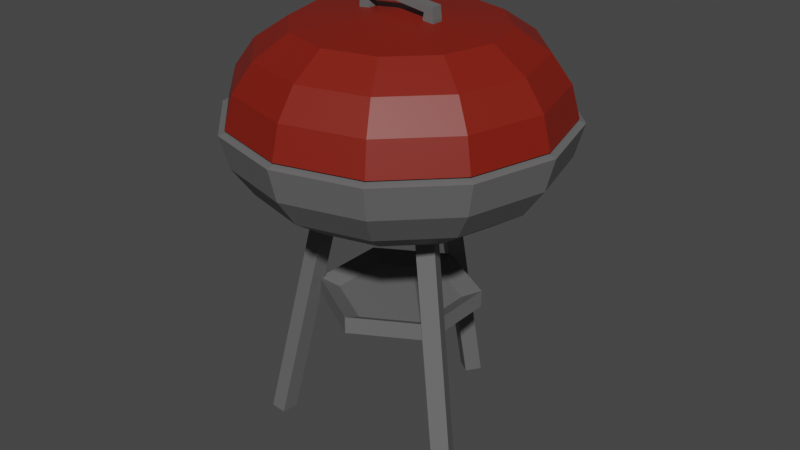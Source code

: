# Source: Grill1.blend  (saved by Blender 2.93.21; exported with 4.5.12 LTS)
import bpy
from mathutils import Matrix  # noqa: F401  (used for matrix-valued properties, if any)

bpy.ops.wm.read_factory_settings(use_empty=True)
scene = bpy.context.scene
scene.name = 'Scene'

# ---- collections
col_collection = bpy.data.collections.new('Collection'); scene.collection.children.link(col_collection)

# ---- materials (node trees are filled in below, after node groups)
mat_metalgrill1 = bpy.data.materials.new('MetalGrill1')
mat_metalgrill1.use_transparent_shadow = False
mat_metal2grill1 = bpy.data.materials.new('Metal2Grill1')
mat_metal2grill1.use_transparent_shadow = False

# ---- material node trees
mat_metalgrill1.use_nodes = True; mat_metalgrill1.node_tree.nodes.clear()
_N = mat_metalgrill1.node_tree.nodes; _L = mat_metalgrill1.node_tree.links
n0 = _N.new('ShaderNodeBsdfPrincipled'); n0.name = 'Principled BSDF'; n0.location = (10, 300)
n0.distribution = 'GGX'
n0.subsurface_method = 'BURLEY'
n0.inputs[0].default_value = (0.1329, 0.1329, 0.1329, 1.0)
n0.inputs[3].default_value = 1.45
n0.inputs[27].default_value = (0.0, 0.0, 0.0, 1.0)
n0.inputs[28].default_value = 1.0
n1 = _N.new('ShaderNodeOutputMaterial'); n1.name = 'Material Output'; n1.location = (300, 300)
_L.new(n0.outputs[0], n1.inputs[0])
n1.is_active_output = True
mat_metal2grill1.use_nodes = True; mat_metal2grill1.node_tree.nodes.clear()
_N = mat_metal2grill1.node_tree.nodes; _L = mat_metal2grill1.node_tree.links
n0 = _N.new('ShaderNodeBsdfPrincipled'); n0.name = 'Principled BSDF'; n0.location = (10, 300)
n0.distribution = 'GGX'
n0.subsurface_method = 'BURLEY'
n0.inputs[0].default_value = (0.2086, 0.01033, 0.002732, 1.0)
n0.inputs[3].default_value = 1.45
n0.inputs[27].default_value = (0.0, 0.0, 0.0, 1.0)
n0.inputs[28].default_value = 1.0
n1 = _N.new('ShaderNodeOutputMaterial'); n1.name = 'Material Output'; n1.location = (300, 300)
_L.new(n0.outputs[0], n1.inputs[0])
n1.is_active_output = True

# ---- world
world_world = bpy.data.worlds.new('World'); scene.world = world_world
world_world.use_nodes = True; world_world.node_tree.nodes.clear()
_N = world_world.node_tree.nodes; _L = world_world.node_tree.links
n0 = _N.new('ShaderNodeOutputWorld'); n0.name = 'World Output'; n0.location = (300, 300)
n1 = _N.new('ShaderNodeBackground'); n1.name = 'Background'; n1.location = (10, 300)
n1.inputs[0].default_value = (0.05088, 0.05088, 0.05088, 1.0)
_L.new(n1.outputs[0], n0.inputs[0])
n0.is_active_output = True
world_world.color = (0.05088, 0.05088, 0.05088)
world_world.use_sun_shadow = False
world_world.sun_shadow_jitter_overblur = 0.0

# ---- meshes
me_cube_031 = bpy.data.meshes.new('Cube.031')
me_cube_031.from_pydata([(-0.1175, -0.01676, 0.2951), (-0.1175, -0.01676, 0.3181), (-0.1175, 0.01577, 0.2951), (-0.1175, 0.01577, 0.3181), (-0.08497, -0.01676, 0.2951), (-0.08497, -0.01676, 0.3181), (-0.08497, 0.01577, 0.2951), (-0.08497, 0.01577, 0.311), (-0.1141, -0.01676, 0.3502), (-0.1141, 0.01577, 0.3502), (-0.08995, 0.005687, 0.3411), (-0.0884, -0.01676, 0.334), (0.1175, -0.01676, 0.2951), (0.1175, -0.01676, 0.3181), (0.1175, 0.01577, 0.2951), (0.1175, 0.01577, 0.3181), (0.08497, -0.01676, 0.2951), (0.08497, -0.01676, 0.3181), (0.08497, 0.01577, 0.2951), (0.08497, 0.01577, 0.311), (0.1141, -0.01676, 0.3502), (0.1141, 0.01577, 0.3502), (0.08995, 0.005687, 0.3411), (0.08841, -0.01676, 0.334), (1.049e-06, 0.005687, 0.3541), (1.049e-06, 0.01577, 0.3631), (1.049e-06, -0.01676, 0.3631), (1.039e-06, -0.01676, 0.347), (-1.084e-06, 0.4469, -0.03869), (-6e-06, 0.4718, 0.05366), (-0.2233, 0.387, -0.0387), (-0.2358, 0.4086, 0.05364), (-0.3868, 0.2236, -0.03871), (-0.4084, 0.236, 0.05363), (-0.4467, 0.000209, -0.03871), (-0.4716, 0.000209, 0.05363), (-0.3868, -0.2231, -0.03871), (-0.4084, -0.2356, 0.05363), (-0.2233, -0.3866, -0.0387), (-0.2358, -0.4082, 0.05364), (8.227e-06, 0.0002089, -0.2136), (-1.084e-06, -0.4465, -0.03869), (-6e-06, -0.4714, 0.05366), (0.2233, -0.3866, -0.03868), (0.2358, -0.4082, 0.05367), (0.3868, -0.2231, -0.03867), (0.4084, -0.2356, 0.05368), (0.4467, 0.000209, -0.03867), (0.4716, 0.000209, 0.05368), (0.3868, 0.2236, -0.03867), (0.4084, 0.236, 0.05368), (0.2233, 0.387, -0.03868), (0.2358, 0.4086, 0.05367), (3.19e-06, 0.3899, -0.119), (6.602e-06, 0.2941, -0.1831), (-0.1469, 0.2547, -0.1831), (-0.1948, 0.3377, -0.119), (-0.2545, 0.1471, -0.1831), (-0.3375, 0.195, -0.119), (-0.2939, 0.000209, -0.1831), (-0.3897, 0.000209, -0.119), (-0.2545, -0.1467, -0.1831), (-0.3375, -0.1946, -0.119), (-0.1469, -0.2543, -0.1831), (-0.1948, -0.3372, -0.119), (6.602e-06, -0.2937, -0.1831), (3.19e-06, -0.3895, -0.119), (0.1469, -0.2543, -0.1831), (0.1948, -0.3372, -0.119), (0.2545, -0.1467, -0.183), (0.3375, -0.1946, -0.1189), (0.2939, 0.000209, -0.183), (0.3897, 0.000209, -0.1189), (0.2545, 0.1471, -0.183), (0.3375, 0.195, -0.1189), (0.1469, 0.2547, -0.1831), (0.1948, 0.3377, -0.119), (-2.544e-06, 0.3868, -0.01126), (-6.914e-06, 0.408, 0.07083), (-0.1933, 0.335, -0.01127), (-0.2039, 0.3534, 0.07082), (-0.3348, 0.1935, -0.01128), (-0.3532, 0.2041, 0.07081), (-0.3866, 0.000209, -0.01128), (-0.4078, 0.000209, 0.07081), (-0.3348, -0.1931, -0.01128), (-0.3532, -0.2037, 0.07081), (-0.1933, -0.3346, -0.01127), (-0.2039, -0.353, 0.07082), (4.713e-06, 0.0002089, -0.1476), (-2.544e-06, -0.3864, -0.01126), (-6.914e-06, -0.4076, 0.07083), (0.1933, -0.3346, -0.01125), (0.2039, -0.353, 0.07084), (0.3348, -0.1931, -0.01124), (0.3532, -0.2037, 0.07085), (0.3866, 0.000209, -0.01124), (0.4078, 0.000209, 0.07085), (0.3348, 0.1935, -0.01124), (0.3532, 0.2041, 0.07085), (0.1933, 0.335, -0.01125), (0.2039, 0.3534, 0.07084), (7.218e-07, 0.3429, -0.0726), (3.343e-06, 0.2694, -0.1218), (-0.1346, 0.2333, -0.1218), (-0.1713, 0.297, -0.07261), (-0.2331, 0.1348, -0.1218), (-0.2968, 0.1715, -0.07262), (-0.2692, 0.000209, -0.1218), (-0.3427, 0.000209, -0.07262), (-0.2331, -0.1344, -0.1218), (-0.2968, -0.1711, -0.07262), (-0.1346, -0.2329, -0.1218), (-0.1713, -0.2965, -0.07261), (3.343e-06, -0.269, -0.1218), (7.218e-07, -0.3425, -0.0726), (0.1346, -0.2329, -0.1218), (0.1713, -0.2965, -0.07259), (0.2331, -0.1344, -0.1218), (0.2968, -0.1711, -0.07259), (0.2692, 0.000209, -0.1218), (0.3427, 0.000209, -0.07259), (0.2331, 0.1348, -0.1218), (0.2968, 0.1715, -0.07259), (0.1346, 0.2333, -0.1218), (0.1713, 0.297, -0.07259), (-1.645e-06, 0.431, 0.1539), (-8.57e-06, 0.455, 0.06478), (0.2154, 0.3733, 0.1538), (0.2274, 0.3941, 0.06476), (0.3731, 0.2156, 0.1538), (0.3939, 0.2276, 0.06475), (0.4308, 0.0001768, 0.1538), (0.4548, 0.0001768, 0.06474), (0.3731, -0.2152, 0.1538), (0.3939, -0.2272, 0.06475), (0.2154, -0.3729, 0.1538), (0.2274, -0.3937, 0.06476), (1.147e-05, 0.0001768, 0.3225), (-1.645e-06, -0.4307, 0.1539), (-8.57e-06, -0.4547, 0.06478), (-0.2154, -0.3729, 0.1539), (-0.2274, -0.3937, 0.0648), (-0.3731, -0.2152, 0.1539), (-0.3939, -0.2272, 0.06481), (-0.4308, 0.0001768, 0.1539), (-0.4549, 0.0001768, 0.06481), (-0.3731, 0.2156, 0.1539), (-0.3939, 0.2276, 0.06481), (-0.2154, 0.3733, 0.1539), (-0.2274, 0.3941, 0.0648), (4.375e-06, 0.376, 0.2313), (9.18e-06, 0.2836, 0.2931), (0.1417, 0.2456, 0.2931), (0.1879, 0.3257, 0.2313), (0.2455, 0.1419, 0.2931), (0.3255, 0.1881, 0.2313), (0.2835, 0.0001768, 0.2931), (0.3759, 0.0001768, 0.2313), (0.2455, -0.1415, 0.2931), (0.3255, -0.1877, 0.2313), (0.1417, -0.2453, 0.2931), (0.1879, -0.3253, 0.2313), (9.18e-06, -0.2833, 0.2931), (4.375e-06, -0.3757, 0.2313), (-0.1417, -0.2453, 0.2931), (-0.1879, -0.3253, 0.2313), (-0.2455, -0.1415, 0.2931), (-0.3255, -0.1877, 0.2313), (-0.2834, 0.0001768, 0.2931), (-0.3758, 0.0001768, 0.2313), (-0.2455, 0.1419, 0.2931), (-0.3255, 0.1881, 0.2313), (-0.1417, 0.2456, 0.2931), (-0.1879, 0.3257, 0.2313), (-3.702e-06, 0.3731, 0.1274), (-9.858e-06, 0.3935, 0.04821), (0.1865, 0.3231, 0.1274), (0.1967, 0.3408, 0.0482), (0.323, 0.1866, 0.1274), (0.3407, 0.1969, 0.04818), (0.3729, 0.0001768, 0.1274), (0.3934, 0.0001768, 0.04818), (0.323, -0.1863, 0.1274), (0.3407, -0.1965, 0.04818), (0.1865, -0.3228, 0.1274), (0.1967, -0.3405, 0.0482), (6.519e-06, 0.0001768, 0.2589), (-3.702e-06, -0.3728, 0.1274), (-9.858e-06, -0.3932, 0.04821), (-0.1865, -0.3228, 0.1274), (-0.1967, -0.3405, 0.04823), (-0.323, -0.1863, 0.1274), (-0.3407, -0.1965, 0.04824), (-0.3729, 0.0001768, 0.1274), (-0.3934, 0.0001768, 0.04824), (-0.323, 0.1866, 0.1274), (-0.3407, 0.1969, 0.04824), (-0.1865, 0.3231, 0.1274), (-0.1967, 0.3408, 0.04823), (8.98e-07, 0.3307, 0.1866), (4.589e-06, 0.2598, 0.234), (0.1298, 0.225, 0.234), (0.1653, 0.2864, 0.1865), (0.2248, 0.13, 0.234), (0.2862, 0.1654, 0.1865), (0.2596, 0.0001768, 0.234), (0.3305, 0.0001768, 0.1865), (0.2248, -0.1296, 0.234), (0.2862, -0.1651, 0.1865), (0.1298, -0.2247, 0.234), (0.1653, -0.2861, 0.1865), (4.589e-06, -0.2594, 0.234), (8.98e-07, -0.3303, 0.1866), (-0.1298, -0.2247, 0.2341), (-0.1653, -0.2861, 0.1866), (-0.2248, -0.1296, 0.2341), (-0.2862, -0.1651, 0.1866), (-0.2596, 0.0001768, 0.2341), (-0.3305, 0.0001768, 0.1866), (-0.2248, 0.13, 0.2341), (-0.2862, 0.1654, 0.1866), (-0.1298, 0.225, 0.2341), (-0.1653, 0.2864, 0.1866), (6.929e-07, 0.227, -0.5046), (6.96e-07, 0.1718, -0.4803), (0.1965, 0.1136, -0.5046), (0.1487, 0.086, -0.4803), (0.1965, -0.1133, -0.5046), (0.1487, -0.0857, -0.4803), (6.731e-07, -0.2267, -0.5046), (6.792e-07, -0.1715, -0.4803), (-0.1965, -0.1133, -0.5046), (-0.1487, -0.0857, -0.4803), (-0.1965, 0.1136, -0.5046), (-0.1487, 0.086, -0.4803), (0.1965, 0.1136, -0.4558), (6.929e-07, 0.227, -0.4558), (0.1965, -0.1133, -0.4558), (6.731e-07, -0.2267, -0.4558), (-0.1965, -0.1133, -0.4558), (-0.1965, 0.1136, -0.4558), (0.006076, 0.3163, -0.9087), (0.006076, 0.128, -0.0624), (-0.03445, 0.3447, -0.9087), (-0.03445, 0.1564, -0.0624), (0.03445, 0.3568, -0.9087), (0.03445, 0.1685, -0.0624), (-0.006074, 0.3852, -0.9087), (-0.006074, 0.1969, -0.0624), (-0.2768, -0.1527, -0.9087), (-0.1137, -0.0585, -0.0624), (-0.2812, -0.202, -0.9087), (-0.1181, -0.1078, -0.0624), (-0.3261, -0.1484, -0.9087), (-0.163, -0.05419, -0.0624), (-0.3304, -0.1977, -0.9087), (-0.1673, -0.1035, -0.0624), (0.2708, -0.1632, -0.9087), (0.1077, -0.06903, -0.0624), (0.3156, -0.1423, -0.9087), (0.1525, -0.04812, -0.0624), (0.2917, -0.208, -0.9087), (0.1286, -0.1139, -0.0624), (0.3365, -0.1871, -0.9087), (0.1734, -0.09296, -0.0624)], [], [(0, 1, 3, 2), (2, 3, 7, 6), (6, 7, 5, 4), (4, 5, 1, 0), (2, 6, 4, 0), (5, 7, 10, 11), (22, 24, 25, 21), (3, 1, 8, 9), (1, 5, 11, 8), (7, 3, 9, 10), (27, 11, 10, 24), (26, 27, 23, 20), (24, 10, 9, 25), (12, 14, 15, 13), (14, 18, 19, 15), (18, 16, 17, 19), (16, 12, 13, 17), (14, 12, 16, 18), (17, 23, 22, 19), (21, 25, 26, 20), (15, 21, 20, 13), (13, 20, 23, 17), (19, 22, 21, 15), (25, 9, 8, 26), (23, 27, 24, 22), (8, 11, 27, 26), (29, 28, 30, 31), (75, 40, 54), (54, 40, 55), (55, 40, 57), (31, 30, 32, 33), (32, 58, 60, 34), (57, 40, 59), (33, 32, 34, 35), (34, 60, 62, 36), (59, 40, 61), (35, 34, 36, 37), (36, 62, 64, 38), (61, 40, 63), (37, 36, 38, 39), (38, 64, 66, 41), (39, 38, 41, 42), (65, 40, 67), (63, 40, 65), (42, 41, 43, 44), (41, 66, 68, 43), (43, 68, 70, 45), (44, 43, 45, 46), (45, 70, 72, 47), (67, 40, 69), (46, 45, 47, 48), (47, 72, 74, 49), (69, 40, 71), (48, 47, 49, 50), (49, 74, 76, 51), (71, 40, 73), (73, 40, 75), (50, 49, 51, 52), (28, 53, 56, 30), (52, 51, 28, 29), (30, 56, 58, 32), (56, 53, 54, 55), (55, 57, 58, 56), (57, 59, 60, 58), (59, 61, 62, 60), (61, 63, 64, 62), (66, 64, 63, 65), (68, 66, 65, 67), (70, 68, 67, 69), (72, 70, 69, 71), (74, 72, 71, 73), (76, 74, 73, 75), (75, 54, 53, 76), (51, 76, 53, 28), (78, 80, 79, 77), (124, 103, 89), (103, 104, 89), (104, 106, 89), (80, 82, 81, 79), (81, 83, 109, 107), (106, 108, 89), (82, 84, 83, 81), (83, 85, 111, 109), (108, 110, 89), (84, 86, 85, 83), (85, 87, 113, 111), (110, 112, 89), (86, 88, 87, 85), (87, 90, 115, 113), (88, 91, 90, 87), (114, 116, 89), (112, 114, 89), (91, 93, 92, 90), (90, 92, 117, 115), (92, 94, 119, 117), (93, 95, 94, 92), (94, 96, 121, 119), (116, 118, 89), (95, 97, 96, 94), (96, 98, 123, 121), (118, 120, 89), (97, 99, 98, 96), (98, 100, 125, 123), (120, 122, 89), (122, 124, 89), (99, 101, 100, 98), (77, 79, 105, 102), (101, 78, 77, 100), (79, 81, 107, 105), (105, 104, 103, 102), (104, 105, 107, 106), (106, 107, 109, 108), (108, 109, 111, 110), (110, 111, 113, 112), (115, 114, 112, 113), (117, 116, 114, 115), (119, 118, 116, 117), (121, 120, 118, 119), (123, 122, 120, 121), (125, 124, 122, 123), (124, 125, 102, 103), (100, 77, 102, 125), (29, 31, 80, 78), (31, 33, 82, 80), (33, 35, 84, 82), (35, 37, 86, 84), (37, 39, 88, 86), (39, 42, 91, 88), (42, 44, 93, 91), (44, 46, 95, 93), (46, 48, 97, 95), (48, 50, 99, 97), (50, 52, 101, 99), (52, 29, 78, 101), (127, 126, 128, 129), (173, 138, 152), (152, 138, 153), (153, 138, 155), (129, 128, 130, 131), (130, 156, 158, 132), (155, 138, 157), (131, 130, 132, 133), (132, 158, 160, 134), (157, 138, 159), (133, 132, 134, 135), (134, 160, 162, 136), (159, 138, 161), (135, 134, 136, 137), (136, 162, 164, 139), (137, 136, 139, 140), (163, 138, 165), (161, 138, 163), (140, 139, 141, 142), (139, 164, 166, 141), (141, 166, 168, 143), (142, 141, 143, 144), (143, 168, 170, 145), (165, 138, 167), (144, 143, 145, 146), (145, 170, 172, 147), (167, 138, 169), (146, 145, 147, 148), (147, 172, 174, 149), (169, 138, 171), (171, 138, 173), (148, 147, 149, 150), (126, 151, 154, 128), (150, 149, 126, 127), (128, 154, 156, 130), (154, 151, 152, 153), (153, 155, 156, 154), (155, 157, 158, 156), (157, 159, 160, 158), (159, 161, 162, 160), (164, 162, 161, 163), (166, 164, 163, 165), (168, 166, 165, 167), (170, 168, 167, 169), (172, 170, 169, 171), (174, 172, 171, 173), (173, 152, 151, 174), (149, 174, 151, 126), (176, 178, 177, 175), (222, 201, 187), (201, 202, 187), (202, 204, 187), (178, 180, 179, 177), (179, 181, 207, 205), (204, 206, 187), (180, 182, 181, 179), (181, 183, 209, 207), (206, 208, 187), (182, 184, 183, 181), (183, 185, 211, 209), (208, 210, 187), (184, 186, 185, 183), (185, 188, 213, 211), (186, 189, 188, 185), (212, 214, 187), (210, 212, 187), (189, 191, 190, 188), (188, 190, 215, 213), (190, 192, 217, 215), (191, 193, 192, 190), (192, 194, 219, 217), (214, 216, 187), (193, 195, 194, 192), (194, 196, 221, 219), (216, 218, 187), (195, 197, 196, 194), (196, 198, 223, 221), (218, 220, 187), (220, 222, 187), (197, 199, 198, 196), (175, 177, 203, 200), (199, 176, 175, 198), (177, 179, 205, 203), (203, 202, 201, 200), (202, 203, 205, 204), (204, 205, 207, 206), (206, 207, 209, 208), (208, 209, 211, 210), (213, 212, 210, 211), (215, 214, 212, 213), (217, 216, 214, 215), (219, 218, 216, 217), (221, 220, 218, 219), (223, 222, 220, 221), (222, 223, 200, 201), (198, 175, 200, 223), (127, 129, 178, 176), (129, 131, 180, 178), (131, 133, 182, 180), (133, 135, 184, 182), (135, 137, 186, 184), (137, 140, 189, 186), (140, 142, 191, 189), (142, 144, 193, 191), (144, 146, 195, 193), (146, 148, 197, 195), (148, 150, 199, 197), (150, 127, 176, 199), (224, 237, 236, 226), (226, 236, 238, 228), (228, 238, 239, 230), (230, 239, 240, 232), (227, 225, 235, 233, 231, 229), (232, 240, 241, 234), (234, 241, 237, 224), (224, 226, 228, 230, 232, 234), (225, 227, 236, 237), (227, 229, 238, 236), (229, 231, 239, 238), (231, 233, 240, 239), (233, 235, 241, 240), (235, 225, 237, 241), (242, 243, 245, 244), (244, 245, 249, 248), (248, 249, 247, 246), (246, 247, 243, 242), (244, 248, 246, 242), (249, 245, 243, 247), (250, 251, 253, 252), (252, 253, 257, 256), (256, 257, 255, 254), (254, 255, 251, 250), (252, 256, 254, 250), (257, 253, 251, 255), (258, 259, 261, 260), (260, 261, 265, 264), (264, 265, 263, 262), (262, 263, 259, 258), (260, 264, 262, 258), (265, 261, 259, 263)])
me_cube_031.polygons.foreach_set('material_index', [0, 0, 0, 0, 0, 0, 0, 0, 0, 0, 0, 0, 0, 0, 0, 0, 0, 0, 0, 0, 0, 0, 0, 0, 0, 0, 0, 0, 0, 0, 0, 0, 0, 0, 0, 0, 0, 0, 0, 0, 0, 0, 0, 0, 0, 0, 0, 0, 0, 0, 0, 0, 0, 0, 0, 0, 0, 0, 0, 0, 0, 0, 0, 0, 0, 0, 0, 0, 0, 0, 0, 0, 0, 0, 0, 0, 0, 0, 0, 0, 0, 0, 0, 0, 0, 0, 0, 0, 0, 0, 0, 0, 0, 0, 0, 0, 0, 0, 0, 0, 0, 0, 0, 0, 0, 0, 0, 0, 0, 0, 0, 0, 0, 0, 0, 0, 0, 0, 0, 0, 0, 0, 0, 0, 0, 0, 0, 0, 0, 0, 0, 0, 0, 0, 1, 1, 1, 1, 1, 1, 1, 1, 1, 1, 1, 1, 1, 1, 1, 1, 1, 1, 1, 1, 1, 1, 1, 1, 1, 1, 1, 1, 1, 1, 1, 1, 1, 1, 1, 1, 1, 1, 1, 1, 1, 1, 1, 1, 1, 1, 1, 1, 1, 1, 1, 1, 1, 1, 1, 1, 1, 1, 1, 1, 1, 1, 1, 1, 1, 1, 1, 1, 1, 1, 1, 1, 1, 1, 1, 1, 1, 1, 1, 1, 1, 1, 1, 1, 1, 1, 1, 1, 1, 1, 1, 1, 1, 1, 1, 1, 1, 1, 1, 1, 1, 1, 1, 1, 1, 1, 1, 1, 0, 0, 0, 0, 0, 0, 0, 0, 0, 0, 0, 0, 0, 0, 0, 0, 0, 0, 0, 0, 0, 0, 0, 0, 0, 0, 0, 0, 0, 0, 0, 0])
_uv = me_cube_031.uv_layers.new(name='UVMap')
_uv.uv.foreach_set('vector', [0.375, 0.0, 0.625, 0.0, 0.625, 0.25, 0.375, 0.25, 0.375, 0.25, 0.625, 0.25, 0.5475, 0.5, 0.375, 0.5, 0.375, 0.5, 0.5475, 0.5, 0.625, 0.75, 0.375, 0.75, 0.375, 0.75, 0.625, 0.75, 0.625, 1.0, 0.375, 1.0, 0.125, 0.5, 0.375, 0.5, 0.375, 0.75, 0.125, 0.75, 0.625, 0.75, 0.5475, 0.5, 0.625, 0.5775, 0.625, 0.75, 0.625, 0.5775, 0.625, 0.5775, 0.625, 0.25, 0.625, 0.25, 0.625, 0.25, 0.625, 0.0, 0.625, 0.0, 0.625, 0.25, 0.625, 1.0, 0.625, 0.75, 0.625, 0.75, 0.625, 1.0, 0.5475, 0.5, 0.625, 0.25, 0.625, 0.25, 0.625, 0.5775, 0.625, 0.75, 0.625, 0.75, 0.625, 0.5775, 0.625, 0.5775, 0.625, 1.0, 0.625, 0.75, 0.625, 0.75, 0.625, 1.0, 0.625, 0.5775, 0.625, 0.5775, 0.625, 0.25, 0.625, 0.25, 0.375, 0.0, 0.375, 0.25, 0.625, 0.25, 0.625, 0.0, 0.375, 0.25, 0.375, 0.5, 0.5475, 0.5, 0.625, 0.25, 0.375, 0.5, 0.375, 0.75, 0.625, 0.75, 0.5475, 0.5, 0.375, 0.75, 0.375, 1.0, 0.625, 1.0, 0.625, 0.75, 0.125, 0.5, 0.125, 0.75, 0.375, 0.75, 0.375, 0.5, 0.625, 0.75, 0.625, 0.75, 0.625, 0.5775, 0.5475, 0.5, 0.625, 0.25, 0.625, 0.25, 0.625, 0.0, 0.625, 0.0, 0.625, 0.25, 0.625, 0.25, 0.625, 0.0, 0.625, 0.0, 0.625, 1.0, 0.625, 1.0, 0.625, 0.75, 0.625, 0.75, 0.5475, 0.5, 0.625, 0.5775, 0.625, 0.25, 0.625, 0.25, 0.625, 0.25, 0.625, 0.25, 0.625, 0.0, 0.625, 0.0, 0.625, 0.75, 0.625, 0.75, 0.625, 0.5775, 0.625, 0.5775, 0.625, 1.0, 0.625, 0.75, 0.625, 0.75, 0.625, 1.0, 0.75, 0.5, 0.75, 0.5656, 0.6667, 0.5656, 0.6667, 0.5, 0.8272, 0.748, 0.7917, 1.0, 0.7561, 0.748, 0.7439, 0.748, 0.7083, 1.0, 0.6728, 0.748, 0.6606, 0.748, 0.625, 1.0, 0.5894, 0.748, 0.6667, 0.5, 0.6667, 0.5656, 0.5833, 0.5656, 0.5833, 0.5, 0.5833, 0.5656, 0.5833, 0.6447, 0.5, 0.6447, 0.5, 0.5656, 0.5772, 0.748, 0.5417, 1.0, 0.5061, 0.748, 0.5833, 0.5, 0.5833, 0.5656, 0.5, 0.5656, 0.5, 0.5, 0.5, 0.5656, 0.5, 0.6447, 0.4167, 0.6447, 0.4167, 0.5656, 0.4939, 0.748, 0.4583, 1.0, 0.4228, 0.748, 0.5, 0.5, 0.5, 0.5656, 0.4167, 0.5656, 0.4167, 0.5, 0.4167, 0.5656, 0.4167, 0.6447, 0.3333, 0.6447, 0.3333, 0.5656, 0.4106, 0.748, 0.375, 1.0, 0.3394, 0.748, 0.4167, 0.5, 0.4167, 0.5656, 0.3333, 0.5656, 0.3333, 0.5, 0.3333, 0.5656, 0.3333, 0.6447, 0.25, 0.6447, 0.25, 0.5656, 0.3333, 0.5, 0.3333, 0.5656, 0.25, 0.5656, 0.25, 0.5, 0.2439, 0.748, 0.2083, 1.0, 0.1728, 0.748, 0.3272, 0.748, 0.2917, 1.0, 0.2561, 0.748, 0.25, 0.5, 0.25, 0.5656, 0.1667, 0.5656, 0.1667, 0.5, 0.25, 0.5656, 0.25, 0.6447, 0.1667, 0.6447, 0.1667, 0.5656, 0.1667, 0.5656, 0.1667, 0.6447, 0.08333, 0.6447, 0.08333, 0.5656, 0.1667, 0.5, 0.1667, 0.5656, 0.08333, 0.5656, 0.08333, 0.5, 0.08333, 0.5656, 0.08333, 0.6447, 0.0, 0.6447, 0.0, 0.5656, 0.1606, 0.748, 0.125, 1.0, 0.08944, 0.748, 0.08333, 0.5, 0.08333, 0.5656, 0.0, 0.5656, 0.0, 0.5, 1.0, 0.5656, 1.0, 0.6447, 0.9167, 0.6447, 0.9167, 0.5656, 0.07723, 0.748, 0.04167, 1.0, 0.006108, 0.748, 1.0, 0.5, 1.0, 0.5656, 0.9167, 0.5656, 0.9167, 0.5, 0.9167, 0.5656, 0.9167, 0.6447, 0.8333, 0.6447, 0.8333, 0.5656, 0.9939, 0.748, 0.9583, 1.0, 0.9228, 0.748, 0.9106, 0.748, 0.875, 1.0, 0.8394, 0.748, 0.9167, 0.5, 0.9167, 0.5656, 0.8333, 0.5656, 0.8333, 0.5, 0.75, 0.5656, 0.75, 0.6447, 0.6667, 0.6447, 0.6667, 0.5656, 0.8333, 0.5, 0.8333, 0.5656, 0.75, 0.5656, 0.75, 0.5, 0.6667, 0.5656, 0.6667, 0.6447, 0.5833, 0.6447, 0.5833, 0.5656, 0.6667, 0.6447, 0.75, 0.6447, 0.7439, 0.748, 0.6728, 0.748, 0.6606, 0.748, 0.5894, 0.748, 0.5833, 0.6447, 0.6667, 0.6447, 0.5772, 0.748, 0.5061, 0.748, 0.5, 0.6447, 0.5833, 0.6447, 0.4939, 0.748, 0.4228, 0.748, 0.4167, 0.6447, 0.5, 0.6447, 0.4106, 0.748, 0.3394, 0.748, 0.3333, 0.6447, 0.4167, 0.6447, 0.25, 0.6447, 0.3333, 0.6447, 0.3272, 0.748, 0.2561, 0.748, 0.1667, 0.6447, 0.25, 0.6447, 0.2439, 0.748, 0.1728, 0.748, 0.08333, 0.6447, 0.1667, 0.6447, 0.1606, 0.748, 0.08944, 0.748, 0.0, 0.6447, 0.08333, 0.6447, 0.07723, 0.748, 0.006108, 0.748, 0.9167, 0.6447, 1.0, 0.6447, 0.9939, 0.748, 0.9228, 0.748, 0.8333, 0.6447, 0.9167, 0.6447, 0.9106, 0.748, 0.8394, 0.748, 0.8272, 0.748, 0.7561, 0.748, 0.75, 0.6447, 0.8333, 0.6447, 0.8333, 0.5656, 0.8333, 0.6447, 0.75, 0.6447, 0.75, 0.5656, 0.75, 0.5, 0.6667, 0.5, 0.6667, 0.5656, 0.75, 0.5656, 0.8272, 0.748, 0.7561, 0.748, 0.7917, 1.0, 0.7439, 0.748, 0.6728, 0.748, 0.7083, 1.0, 0.6606, 0.748, 0.5894, 0.748, 0.625, 1.0, 0.6667, 0.5, 0.5833, 0.5, 0.5833, 0.5656, 0.6667, 0.5656, 0.5833, 0.5656, 0.5, 0.5656, 0.5, 0.6447, 0.5833, 0.6447, 0.5772, 0.748, 0.5061, 0.748, 0.5417, 1.0, 0.5833, 0.5, 0.5, 0.5, 0.5, 0.5656, 0.5833, 0.5656, 0.5, 0.5656, 0.4167, 0.5656, 0.4167, 0.6447, 0.5, 0.6447, 0.4939, 0.748, 0.4228, 0.748, 0.4583, 1.0, 0.5, 0.5, 0.4167, 0.5, 0.4167, 0.5656, 0.5, 0.5656, 0.4167, 0.5656, 0.3333, 0.5656, 0.3333, 0.6447, 0.4167, 0.6447, 0.4106, 0.748, 0.3394, 0.748, 0.375, 1.0, 0.4167, 0.5, 0.3333, 0.5, 0.3333, 0.5656, 0.4167, 0.5656, 0.3333, 0.5656, 0.25, 0.5656, 0.25, 0.6447, 0.3333, 0.6447, 0.3333, 0.5, 0.25, 0.5, 0.25, 0.5656, 0.3333, 0.5656, 0.2439, 0.748, 0.1728, 0.748, 0.2083, 1.0, 0.3272, 0.748, 0.2561, 0.748, 0.2917, 1.0, 0.25, 0.5, 0.1667, 0.5, 0.1667, 0.5656, 0.25, 0.5656, 0.25, 0.5656, 0.1667, 0.5656, 0.1667, 0.6447, 0.25, 0.6447, 0.1667, 0.5656, 0.08333, 0.5656, 0.08333, 0.6447, 0.1667, 0.6447, 0.1667, 0.5, 0.08333, 0.5, 0.08333, 0.5656, 0.1667, 0.5656, 0.08333, 0.5656, 0.0, 0.5656, 0.0, 0.6447, 0.08333, 0.6447, 0.1606, 0.748, 0.08944, 0.748, 0.125, 1.0, 0.08333, 0.5, 0.0, 0.5, 0.0, 0.5656, 0.08333, 0.5656, 1.0, 0.5656, 0.9167, 0.5656, 0.9167, 0.6447, 1.0, 0.6447, 0.07723, 0.748, 0.006108, 0.748, 0.04167, 1.0, 1.0, 0.5, 0.9167, 0.5, 0.9167, 0.5656, 1.0, 0.5656, 0.9167, 0.5656, 0.8333, 0.5656, 0.8333, 0.6447, 0.9167, 0.6447, 0.9939, 0.748, 0.9228, 0.748, 0.9583, 1.0, 0.9106, 0.748, 0.8394, 0.748, 0.875, 1.0, 0.9167, 0.5, 0.8333, 0.5, 0.8333, 0.5656, 0.9167, 0.5656, 0.75, 0.5656, 0.6667, 0.5656, 0.6667, 0.6447, 0.75, 0.6447, 0.8333, 0.5, 0.75, 0.5, 0.75, 0.5656, 0.8333, 0.5656, 0.6667, 0.5656, 0.5833, 0.5656, 0.5833, 0.6447, 0.6667, 0.6447, 0.6667, 0.6447, 0.6728, 0.748, 0.7439, 0.748, 0.75, 0.6447, 0.6606, 0.748, 0.6667, 0.6447, 0.5833, 0.6447, 0.5894, 0.748, 0.5772, 0.748, 0.5833, 0.6447, 0.5, 0.6447, 0.5061, 0.748, 0.4939, 0.748, 0.5, 0.6447, 0.4167, 0.6447, 0.4228, 0.748, 0.4106, 0.748, 0.4167, 0.6447, 0.3333, 0.6447, 0.3394, 0.748, 0.25, 0.6447, 0.2561, 0.748, 0.3272, 0.748, 0.3333, 0.6447, 0.1667, 0.6447, 0.1728, 0.748, 0.2439, 0.748, 0.25, 0.6447, 0.08333, 0.6447, 0.08944, 0.748, 0.1606, 0.748, 0.1667, 0.6447, 0.0, 0.6447, 0.006108, 0.748, 0.07723, 0.748, 0.08333, 0.6447, 0.9167, 0.6447, 0.9228, 0.748, 0.9939, 0.748, 1.0, 0.6447, 0.8333, 0.6447, 0.8394, 0.748, 0.9106, 0.748, 0.9167, 0.6447, 0.8272, 0.748, 0.8333, 0.6447, 0.75, 0.6447, 0.7561, 0.748, 0.8333, 0.5656, 0.75, 0.5656, 0.75, 0.6447, 0.8333, 0.6447, 0.75, 0.5, 0.6667, 0.5, 0.6667, 0.5, 0.75, 0.5, 0.6667, 0.5, 0.5833, 0.5, 0.5833, 0.5, 0.6667, 0.5, 0.5833, 0.5, 0.5, 0.5, 0.5, 0.5, 0.5833, 0.5, 0.5, 0.5, 0.4167, 0.5, 0.4167, 0.5, 0.5, 0.5, 0.4167, 0.5, 0.3333, 0.5, 0.3333, 0.5, 0.4167, 0.5, 0.3333, 0.5, 0.25, 0.5, 0.25, 0.5, 0.3333, 0.5, 0.25, 0.5, 0.1667, 0.5, 0.1667, 0.5, 0.25, 0.5, 0.1667, 0.5, 0.08333, 0.5, 0.08333, 0.5, 0.1667, 0.5, 0.08333, 0.5, 0.0, 0.5, 0.0, 0.5, 0.08333, 0.5, 1.0, 0.5, 0.9167, 0.5, 0.9167, 0.5, 1.0, 0.5, 0.9167, 0.5, 0.8333, 0.5, 0.8333, 0.5, 0.9167, 0.5, 0.8333, 0.5, 0.75, 0.5, 0.75, 0.5, 0.8333, 0.5, 0.75, 0.5, 0.75, 0.5656, 0.6667, 0.5656, 0.6667, 0.5, 0.8272, 0.748, 0.7917, 1.0, 0.7561, 0.748, 0.7439, 0.748, 0.7083, 1.0, 0.6728, 0.748, 0.6606, 0.748, 0.625, 1.0, 0.5894, 0.748, 0.6667, 0.5, 0.6667, 0.5656, 0.5833, 0.5656, 0.5833, 0.5, 0.5833, 0.5656, 0.5833, 0.6447, 0.5, 0.6447, 0.5, 0.5656, 0.5772, 0.748, 0.5417, 1.0, 0.5061, 0.748, 0.5833, 0.5, 0.5833, 0.5656, 0.5, 0.5656, 0.5, 0.5, 0.5, 0.5656, 0.5, 0.6447, 0.4167, 0.6447, 0.4167, 0.5656, 0.4939, 0.748, 0.4583, 1.0, 0.4228, 0.748, 0.5, 0.5, 0.5, 0.5656, 0.4167, 0.5656, 0.4167, 0.5, 0.4167, 0.5656, 0.4167, 0.6447, 0.3333, 0.6447, 0.3333, 0.5656, 0.4106, 0.748, 0.375, 1.0, 0.3394, 0.748, 0.4167, 0.5, 0.4167, 0.5656, 0.3333, 0.5656, 0.3333, 0.5, 0.3333, 0.5656, 0.3333, 0.6447, 0.25, 0.6447, 0.25, 0.5656, 0.3333, 0.5, 0.3333, 0.5656, 0.25, 0.5656, 0.25, 0.5, 0.2439, 0.748, 0.2083, 1.0, 0.1728, 0.748, 0.3272, 0.748, 0.2917, 1.0, 0.2561, 0.748, 0.25, 0.5, 0.25, 0.5656, 0.1667, 0.5656, 0.1667, 0.5, 0.25, 0.5656, 0.25, 0.6447, 0.1667, 0.6447, 0.1667, 0.5656, 0.1667, 0.5656, 0.1667, 0.6447, 0.08333, 0.6447, 0.08333, 0.5656, 0.1667, 0.5, 0.1667, 0.5656, 0.08333, 0.5656, 0.08333, 0.5, 0.08333, 0.5656, 0.08333, 0.6447, 0.0, 0.6447, 0.0, 0.5656, 0.1606, 0.748, 0.125, 1.0, 0.08944, 0.748, 0.08333, 0.5, 0.08333, 0.5656, 0.0, 0.5656, 0.0, 0.5, 1.0, 0.5656, 1.0, 0.6447, 0.9167, 0.6447, 0.9167, 0.5656, 0.07723, 0.748, 0.04167, 1.0, 0.006108, 0.748, 1.0, 0.5, 1.0, 0.5656, 0.9167, 0.5656, 0.9167, 0.5, 0.9167, 0.5656, 0.9167, 0.6447, 0.8333, 0.6447, 0.8333, 0.5656, 0.9939, 0.748, 0.9583, 1.0, 0.9228, 0.748, 0.9106, 0.748, 0.875, 1.0, 0.8394, 0.748, 0.9167, 0.5, 0.9167, 0.5656, 0.8333, 0.5656, 0.8333, 0.5, 0.75, 0.5656, 0.75, 0.6447, 0.6667, 0.6447, 0.6667, 0.5656, 0.8333, 0.5, 0.8333, 0.5656, 0.75, 0.5656, 0.75, 0.5, 0.6667, 0.5656, 0.6667, 0.6447, 0.5833, 0.6447, 0.5833, 0.5656, 0.6667, 0.6447, 0.75, 0.6447, 0.7439, 0.748, 0.6728, 0.748, 0.6606, 0.748, 0.5894, 0.748, 0.5833, 0.6447, 0.6667, 0.6447, 0.5772, 0.748, 0.5061, 0.748, 0.5, 0.6447, 0.5833, 0.6447, 0.4939, 0.748, 0.4228, 0.748, 0.4167, 0.6447, 0.5, 0.6447, 0.4106, 0.748, 0.3394, 0.748, 0.3333, 0.6447, 0.4167, 0.6447, 0.25, 0.6447, 0.3333, 0.6447, 0.3272, 0.748, 0.2561, 0.748, 0.1667, 0.6447, 0.25, 0.6447, 0.2439, 0.748, 0.1728, 0.748, 0.08333, 0.6447, 0.1667, 0.6447, 0.1606, 0.748, 0.08944, 0.748, 0.0, 0.6447, 0.08333, 0.6447, 0.07723, 0.748, 0.006108, 0.748, 0.9167, 0.6447, 1.0, 0.6447, 0.9939, 0.748, 0.9228, 0.748, 0.8333, 0.6447, 0.9167, 0.6447, 0.9106, 0.748, 0.8394, 0.748, 0.8272, 0.748, 0.7561, 0.748, 0.75, 0.6447, 0.8333, 0.6447, 0.8333, 0.5656, 0.8333, 0.6447, 0.75, 0.6447, 0.75, 0.5656, 0.75, 0.5, 0.6667, 0.5, 0.6667, 0.5656, 0.75, 0.5656, 0.8272, 0.748, 0.7561, 0.748, 0.7917, 1.0, 0.7439, 0.748, 0.6728, 0.748, 0.7083, 1.0, 0.6606, 0.748, 0.5894, 0.748, 0.625, 1.0, 0.6667, 0.5, 0.5833, 0.5, 0.5833, 0.5656, 0.6667, 0.5656, 0.5833, 0.5656, 0.5, 0.5656, 0.5, 0.6447, 0.5833, 0.6447, 0.5772, 0.748, 0.5061, 0.748, 0.5417, 1.0, 0.5833, 0.5, 0.5, 0.5, 0.5, 0.5656, 0.5833, 0.5656, 0.5, 0.5656, 0.4167, 0.5656, 0.4167, 0.6447, 0.5, 0.6447, 0.4939, 0.748, 0.4228, 0.748, 0.4583, 1.0, 0.5, 0.5, 0.4167, 0.5, 0.4167, 0.5656, 0.5, 0.5656, 0.4167, 0.5656, 0.3333, 0.5656, 0.3333, 0.6447, 0.4167, 0.6447, 0.4106, 0.748, 0.3394, 0.748, 0.375, 1.0, 0.4167, 0.5, 0.3333, 0.5, 0.3333, 0.5656, 0.4167, 0.5656, 0.3333, 0.5656, 0.25, 0.5656, 0.25, 0.6447, 0.3333, 0.6447, 0.3333, 0.5, 0.25, 0.5, 0.25, 0.5656, 0.3333, 0.5656, 0.2439, 0.748, 0.1728, 0.748, 0.2083, 1.0, 0.3272, 0.748, 0.2561, 0.748, 0.2917, 1.0, 0.25, 0.5, 0.1667, 0.5, 0.1667, 0.5656, 0.25, 0.5656, 0.25, 0.5656, 0.1667, 0.5656, 0.1667, 0.6447, 0.25, 0.6447, 0.1667, 0.5656, 0.08333, 0.5656, 0.08333, 0.6447, 0.1667, 0.6447, 0.1667, 0.5, 0.08333, 0.5, 0.08333, 0.5656, 0.1667, 0.5656, 0.08333, 0.5656, 0.0, 0.5656, 0.0, 0.6447, 0.08333, 0.6447, 0.1606, 0.748, 0.08944, 0.748, 0.125, 1.0, 0.08333, 0.5, 0.0, 0.5, 0.0, 0.5656, 0.08333, 0.5656, 1.0, 0.5656, 0.9167, 0.5656, 0.9167, 0.6447, 1.0, 0.6447, 0.07723, 0.748, 0.006108, 0.748, 0.04167, 1.0, 1.0, 0.5, 0.9167, 0.5, 0.9167, 0.5656, 1.0, 0.5656, 0.9167, 0.5656, 0.8333, 0.5656, 0.8333, 0.6447, 0.9167, 0.6447, 0.9939, 0.748, 0.9228, 0.748, 0.9583, 1.0, 0.9106, 0.748, 0.8394, 0.748, 0.875, 1.0, 0.9167, 0.5, 0.8333, 0.5, 0.8333, 0.5656, 0.9167, 0.5656, 0.75, 0.5656, 0.6667, 0.5656, 0.6667, 0.6447, 0.75, 0.6447, 0.8333, 0.5, 0.75, 0.5, 0.75, 0.5656, 0.8333, 0.5656, 0.6667, 0.5656, 0.5833, 0.5656, 0.5833, 0.6447, 0.6667, 0.6447, 0.6667, 0.6447, 0.6728, 0.748, 0.7439, 0.748, 0.75, 0.6447, 0.6606, 0.748, 0.6667, 0.6447, 0.5833, 0.6447, 0.5894, 0.748, 0.5772, 0.748, 0.5833, 0.6447, 0.5, 0.6447, 0.5061, 0.748, 0.4939, 0.748, 0.5, 0.6447, 0.4167, 0.6447, 0.4228, 0.748, 0.4106, 0.748, 0.4167, 0.6447, 0.3333, 0.6447, 0.3394, 0.748, 0.25, 0.6447, 0.2561, 0.748, 0.3272, 0.748, 0.3333, 0.6447, 0.1667, 0.6447, 0.1728, 0.748, 0.2439, 0.748, 0.25, 0.6447, 0.08333, 0.6447, 0.08944, 0.748, 0.1606, 0.748, 0.1667, 0.6447, 0.0, 0.6447, 0.006108, 0.748, 0.07723, 0.748, 0.08333, 0.6447, 0.9167, 0.6447, 0.9228, 0.748, 0.9939, 0.748, 1.0, 0.6447, 0.8333, 0.6447, 0.8394, 0.748, 0.9106, 0.748, 0.9167, 0.6447, 0.8272, 0.748, 0.8333, 0.6447, 0.75, 0.6447, 0.7561, 0.748, 0.8333, 0.5656, 0.75, 0.5656, 0.75, 0.6447, 0.8333, 0.6447, 0.75, 0.5, 0.6667, 0.5, 0.6667, 0.5, 0.75, 0.5, 0.6667, 0.5, 0.5833, 0.5, 0.5833, 0.5, 0.6667, 0.5, 0.5833, 0.5, 0.5, 0.5, 0.5, 0.5, 0.5833, 0.5, 0.5, 0.5, 0.4167, 0.5, 0.4167, 0.5, 0.5, 0.5, 0.4167, 0.5, 0.3333, 0.5, 0.3333, 0.5, 0.4167, 0.5, 0.3333, 0.5, 0.25, 0.5, 0.25, 0.5, 0.3333, 0.5, 0.25, 0.5, 0.1667, 0.5, 0.1667, 0.5, 0.25, 0.5, 0.1667, 0.5, 0.08333, 0.5, 0.08333, 0.5, 0.1667, 0.5, 0.08333, 0.5, 0.0, 0.5, 0.0, 0.5, 0.08333, 0.5, 1.0, 0.5, 0.9167, 0.5, 0.9167, 0.5, 1.0, 0.5, 0.9167, 0.5, 0.8333, 0.5, 0.8333, 0.5, 0.9167, 0.5, 0.8333, 0.5, 0.75, 0.5, 0.75, 0.5, 0.8333, 0.5, 1.0, 0.5, 1.0, 1.0, 0.8333, 1.0, 0.8333, 0.5, 0.8333, 0.5, 0.8333, 1.0, 0.6667, 1.0, 0.6667, 0.5, 0.6667, 0.5, 0.6667, 1.0, 0.5, 1.0, 0.5, 0.5, 0.5, 0.5, 0.5, 1.0, 0.3333, 1.0, 0.3333, 0.5, 0.3821, 0.3263, 0.25, 0.4025, 0.1179, 0.3263, 0.1179, 0.1737, 0.25, 0.09746, 0.3821, 0.1737, 0.3333, 0.5, 0.3333, 1.0, 0.1667, 1.0, 0.1667, 0.5, 0.1667, 0.5, 0.1667, 1.0, -8.941e-08, 1.0, -8.941e-08, 0.5, 0.75, 0.49, 0.9578, 0.37, 0.9578, 0.13, 0.75, 0.01, 0.5422, 0.13, 0.5422, 0.37, 0.25, 0.4025, 0.3821, 0.3263, 0.4578, 0.37, 0.25, 0.49, 0.3821, 0.3263, 0.3821, 0.1737, 0.4578, 0.13, 0.4578, 0.37, 0.3821, 0.1737, 0.25, 0.09746, 0.25, 0.01, 0.4578, 0.13, 0.25, 0.09746, 0.1179, 0.1737, 0.04215, 0.13, 0.25, 0.01, 0.1179, 0.1737, 0.1179, 0.3263, 0.04215, 0.37, 0.04215, 0.13, 0.1179, 0.3263, 0.25, 0.4025, 0.25, 0.49, 0.04215, 0.37, 0.375, 0.0, 0.625, 0.0, 0.625, 0.25, 0.375, 0.25, 0.375, 0.25, 0.625, 0.25, 0.625, 0.5, 0.375, 0.5, 0.375, 0.5, 0.625, 0.5, 0.625, 0.75, 0.375, 0.75, 0.375, 0.75, 0.625, 0.75, 0.625, 1.0, 0.375, 1.0, 0.125, 0.5, 0.375, 0.5, 0.375, 0.75, 0.125, 0.75, 0.625, 0.5, 0.875, 0.5, 0.875, 0.75, 0.625, 0.75, 0.375, 0.0, 0.625, 0.0, 0.625, 0.25, 0.375, 0.25, 0.375, 0.25, 0.625, 0.25, 0.625, 0.5, 0.375, 0.5, 0.375, 0.5, 0.625, 0.5, 0.625, 0.75, 0.375, 0.75, 0.375, 0.75, 0.625, 0.75, 0.625, 1.0, 0.375, 1.0, 0.125, 0.5, 0.375, 0.5, 0.375, 0.75, 0.125, 0.75, 0.625, 0.5, 0.875, 0.5, 0.875, 0.75, 0.625, 0.75, 0.375, 0.0, 0.625, 0.0, 0.625, 0.25, 0.375, 0.25, 0.375, 0.25, 0.625, 0.25, 0.625, 0.5, 0.375, 0.5, 0.375, 0.5, 0.625, 0.5, 0.625, 0.75, 0.375, 0.75, 0.375, 0.75, 0.625, 0.75, 0.625, 1.0, 0.375, 1.0, 0.125, 0.5, 0.375, 0.5, 0.375, 0.75, 0.125, 0.75, 0.625, 0.5, 0.875, 0.5, 0.875, 0.75, 0.625, 0.75])
me_cube_031.materials.append(mat_metalgrill1)
me_cube_031.materials.append(mat_metal2grill1)
me_cube_031.use_remesh_fix_poles = True
me_cube_031.use_remesh_preserve_attributes = False
me_cube_031.update()

# ---- objects
ob_grill1 = bpy.data.objects.new('Grill1', me_cube_031)

# ---- transforms, parenting, visibility, modifiers, constraints
ob_grill1.location = (-4.594e-09, 5.798e-09, -2.625e-08)

# ---- collection membership
col_collection.objects.link(ob_grill1)

# ---- scene / render settings (as saved in the file)
scene.frame_start = 1; scene.frame_end = 250; scene.frame_set(1)
scene.render.engine = 'BLENDER_EEVEE_NEXT'
scene.cycles.use_denoising = False
scene.cycles.samples = 128
scene.cycles.sampling_pattern = 'TABULATED_SOBOL'
scene.cycles.use_adaptive_sampling = False
scene.cycles.use_light_tree = False
scene.view_settings.view_transform = 'Filmic'
bpy.context.view_layer.update()

# ---- added for rendering (the .blend has no active camera and no usable light): camera, sun
cam_auto = bpy.data.cameras.new('AutoCamera')
cam_auto.lens = 50.0
cam_auto.sensor_width = 36.0
cam_auto.clip_end = 1000.0
ob_auto_camera = bpy.data.objects.new('AutoCamera', cam_auto)
scene.collection.objects.link(ob_auto_camera)
ob_auto_camera.location = (1.70515, -2.04598, 1.09136)
ob_auto_camera.rotation_euler = (1.09748, -7.21219e-08, 0.694738)
scene.camera = ob_auto_camera
light_auto_sun = bpy.data.lights.new('AutoSun', 'SUN')
light_auto_sun.energy = 3.0
light_auto_sun.angle = 0.0523599
ob_auto_sun = bpy.data.objects.new('AutoSun', light_auto_sun)
scene.collection.objects.link(ob_auto_sun)
ob_auto_sun.rotation_euler = (0.872665, 0.174533, 0.523599)
bpy.context.view_layer.update()
